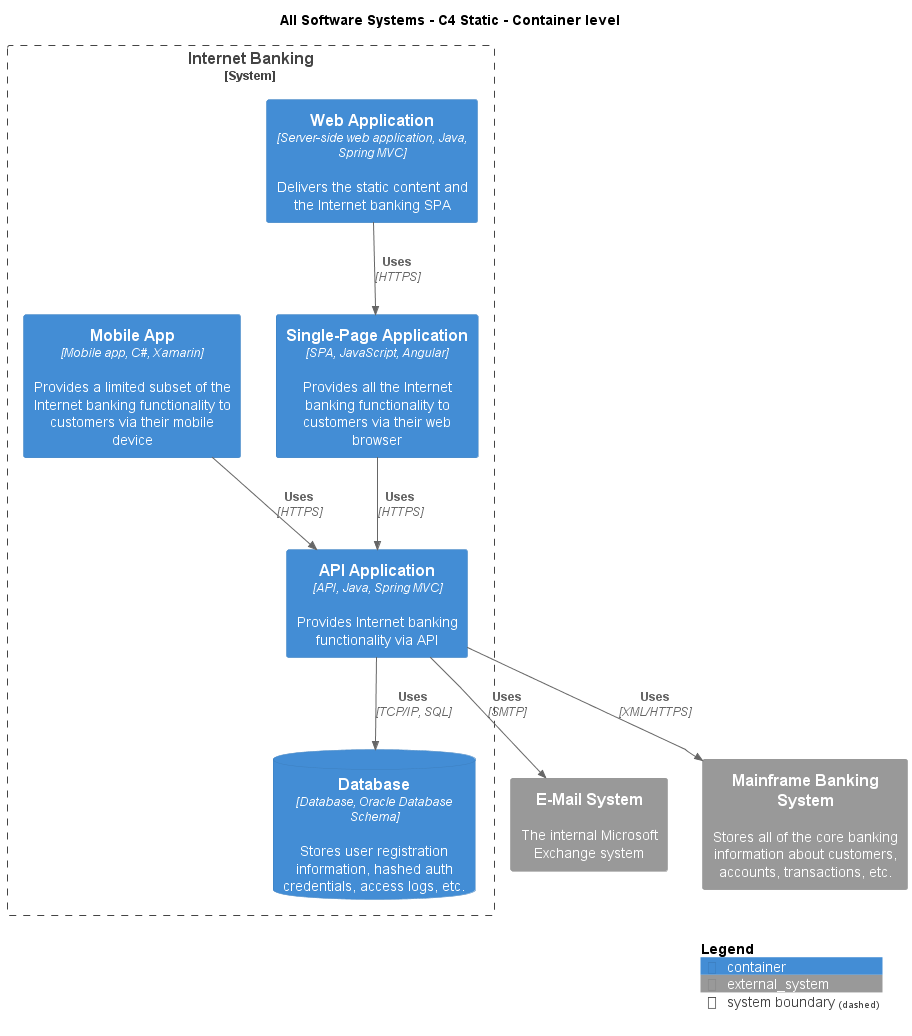

The diagram above was rendered by PlantUML. Its source (embedded in the PNG):
@startuml
!include .c4s\C4_Container.puml

AddElementTag("c4interflow:lifecycle:new", $bgColor=green, $fontColor=#ffffff, $borderColor=green, $shadowing="False")
AddElementTag("c4interflow:lifecycle:changed", $bgColor=orange, $fontColor=#ffffff, $borderColor=orange, $shadowing="False")
AddElementTag("c4interflow:lifecycle:removed", $bgColor=red, $fontColor=#ffffff, $borderColor=red, $shadowing="False")

AddRelTag("c4interflow:lifecycle:new", $textColor=green, $lineColor=green)
AddRelTag("c4interflow:lifecycle:changed", $textColor=orange, $lineColor=orange)
AddRelTag("c4interflow:lifecycle:removed", $textColor=red, $lineColor=red)

SHOW_PERSON_PORTRAIT()
LAYOUT_TOP_DOWN()

skinparam linetype polyline

title All Software Systems - C4 Static - Container level


System_Boundary(BigBankPlc.SoftwareSystems.InternetBanking, "Internet Banking") {
    Container(BigBankPlc.SoftwareSystems.InternetBanking.Containers.WebApplication, "Web Application", "Server-side web application, Java, Spring MVC", "Delivers the static content and the Internet banking SPA")
    Container(BigBankPlc.SoftwareSystems.InternetBanking.Containers.SinglePageApp, "Single-Page Application", "SPA, JavaScript, Angular", "Provides all the Internet banking functionality to customers via their web browser")
    Container(BigBankPlc.SoftwareSystems.InternetBanking.Containers.APIApplication, "API Application", "API, Java, Spring MVC", "Provides Internet banking functionality via API")
    ContainerDb(BigBankPlc.SoftwareSystems.InternetBanking.Containers.Database, "Database", "Database, Oracle Database Schema", "Stores user registration information, hashed auth credentials, access logs, etc.")
    Container(BigBankPlc.SoftwareSystems.InternetBanking.Containers.MobileApp, "Mobile App", "Mobile app, C#, Xamarin", "Provides a limited subset of the Internet banking functionality to customers via their mobile device")
}
System_Ext(BigBankPlc.SoftwareSystems.EMailSystem, "E-Mail System", "The internal Microsoft Exchange system")
System_Ext(BigBankPlc.SoftwareSystems.MainframeBankingSystem, "Mainframe Banking System", "Stores all of the core banking information about customers, accounts, transactions, etc.")

Rel(BigBankPlc.SoftwareSystems.InternetBanking.Containers.WebApplication, BigBankPlc.SoftwareSystems.InternetBanking.Containers.SinglePageApp, "Uses", "HTTPS", $tags="protocol:https")
Rel(BigBankPlc.SoftwareSystems.InternetBanking.Containers.SinglePageApp, BigBankPlc.SoftwareSystems.InternetBanking.Containers.APIApplication, "Uses", "HTTPS", $tags="protocol:https")
Rel(BigBankPlc.SoftwareSystems.InternetBanking.Containers.APIApplication, BigBankPlc.SoftwareSystems.InternetBanking.Containers.Database, "Uses", "TCP/IP, SQL", $tags="protocol:tcp/ip, sql")
Rel(BigBankPlc.SoftwareSystems.InternetBanking.Containers.APIApplication, BigBankPlc.SoftwareSystems.EMailSystem, "Uses", "SMTP", $tags="protocol:smtp")
Rel(BigBankPlc.SoftwareSystems.InternetBanking.Containers.APIApplication, BigBankPlc.SoftwareSystems.MainframeBankingSystem, "Uses", "XML/HTTPS", $tags="protocol:xml/https")
Rel(BigBankPlc.SoftwareSystems.InternetBanking.Containers.MobileApp, BigBankPlc.SoftwareSystems.InternetBanking.Containers.APIApplication, "Uses", "HTTPS", $tags="protocol:https")


SHOW_LEGEND()
@enduml